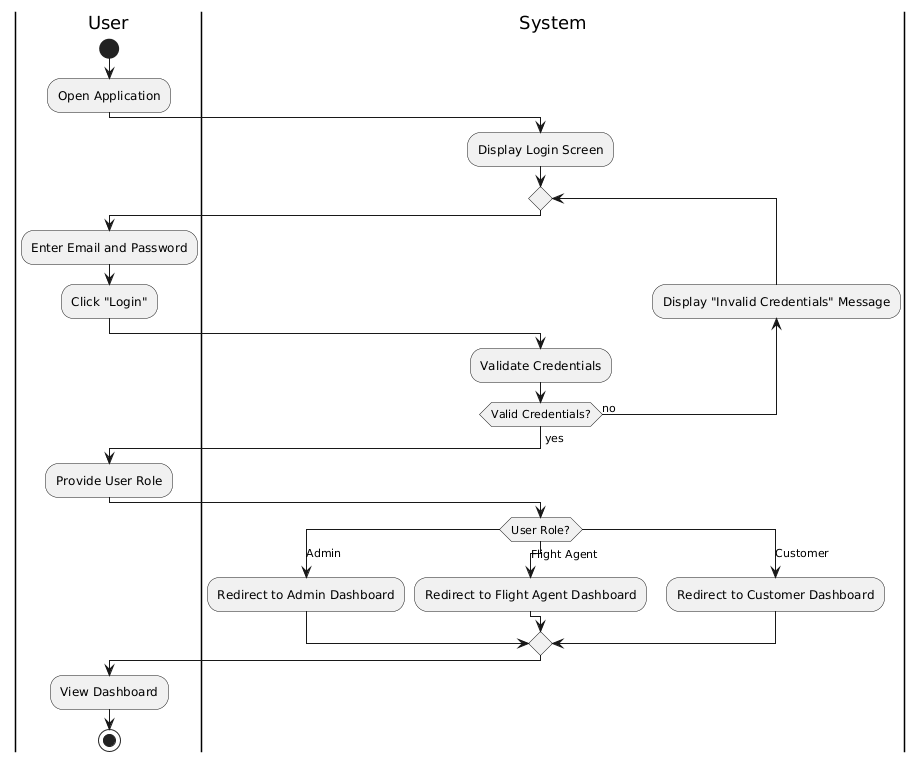

The diagram above was rendered by PlantUML. Its source (embedded in the PNG):
@startuml
|User|
start
:Open Application;

|System|
:Display Login Screen;

repeat
  |User|
  :Enter Email and Password;
  :Click "Login";

  |System|
  :Validate Credentials;

  backward:Display "Invalid Credentials" Message;
  repeat while (Valid Credentials?) is (no)
  ->yes;

  |User|
  :Provide User Role;

  |System|
  switch(User Role?)
  case (Admin)
    :Redirect to Admin Dashboard;
  case (Flight Agent)
    :Redirect to Flight Agent Dashboard;
  case (Customer)
    :Redirect to Customer Dashboard;
  endswitch

|User|
:View Dashboard;
stop
@enduml